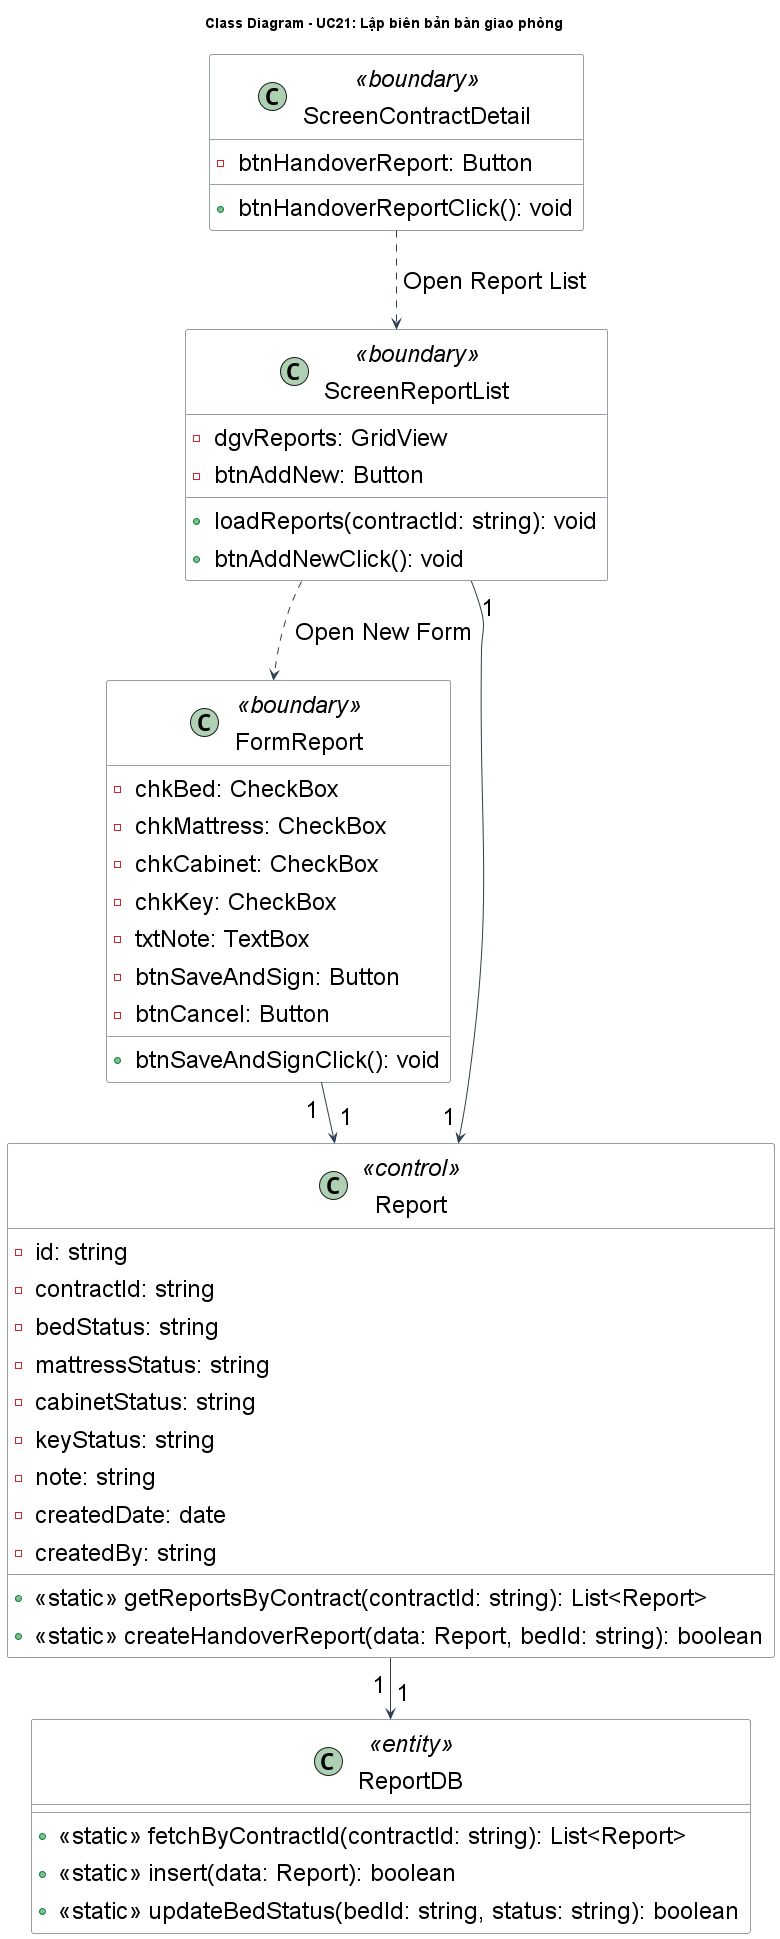

The diagram above was rendered by PlantUML. Its source (embedded in the PNG):
@startuml QuanLyBienBan_ClassDiagram
title Class Diagram - UC21: Lập biên bản bàn giao phòng

' --- STYLE CONFIGURATION ---
skinparam {
    ClassBackgroundColor White
    ClassBorderColor #2D3E50
    ArrowColor #2D3E50
    DefaultFontName "Arial"
    DefaultFontSize 24
    Padding 5
}

' --- BOUNDARY LAYER ---
class "ScreenContractDetail" as ScreenCD <<boundary>> {
    - btnHandoverReport: Button
    + btnHandoverReportClick(): void
}

class "ScreenReportList" as ScreenRL <<boundary>> {
    - dgvReports: GridView
    - btnAddNew: Button
    + loadReports(contractId: string): void
    + btnAddNewClick(): void
}

class "FormReport" as FormReport <<boundary>> {
    - chkBed: CheckBox
    - chkMattress: CheckBox
    - chkCabinet: CheckBox
    - chkKey: CheckBox
    - txtNote: TextBox
    - btnSaveAndSign: Button
    - btnCancel: Button
    + btnSaveAndSignClick(): void
}

' --- BUSINESS LAYER ---
class "Report" as Report <<control>> {
    - id: string
    - contractId: string
    - bedStatus: string
    - mattressStatus: string
    - cabinetStatus: string
    - keyStatus: string
    - note: string
    - createdDate: date
    - createdBy: string
    + <<static>> getReportsByContract(contractId: string): List<Report>
    + <<static>> createHandoverReport(data: Report, bedId: string): boolean
}

' --- DATABASE LAYER ---
class "ReportDB" as ReportDB <<entity>> {
    + <<static>> fetchByContractId(contractId: string): List<Report>
    + <<static>> insert(data: Report): boolean
    + <<static>> updateBedStatus(bedId: string, status: string): boolean
}

' --- RELATIONSHIPS ---
ScreenCD ..> ScreenRL : Open Report List
ScreenRL "1" --> "1" Report
FormReport "1" --> "1" Report
Report "1" --> "1" ReportDB
ScreenRL ..> FormReport : Open New Form

@enduml